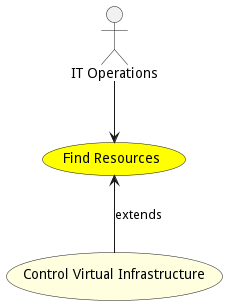

The diagram above was rendered by PlantUML. Its source (embedded in the PNG):
@startuml


usecase "Find Resources" as FindResources #yellow

Actor "IT Operations" as ITOperations

ITOperations --> FindResources





usecase "Control Virtual Infrastructure" as ControlVirtualInfrastructure #lightyellow

FindResources <-- ControlVirtualInfrastructure : extends







@enduml